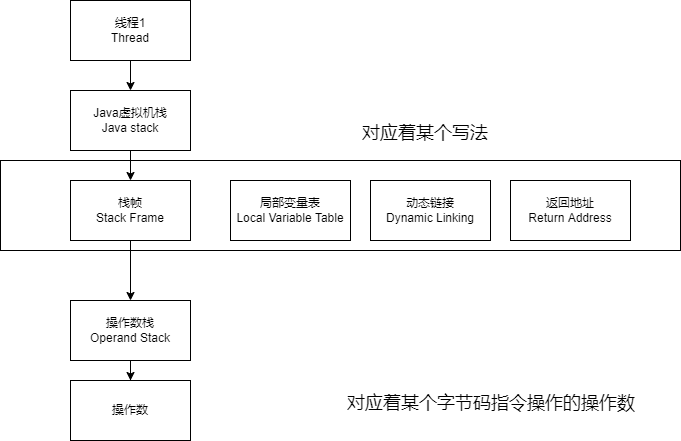

The diagram above was exported from draw.io. Its source (the exported page's mxGraphModel, read from the mxfile embedded in the PNG):
<mxGraphModel dx="782" dy="514" grid="1" gridSize="10" guides="1" tooltips="1" connect="1" arrows="1" fold="1" page="1" pageScale="1" pageWidth="827" pageHeight="1169" math="0" shadow="0">
  <root>
    <mxCell id="0" />
    <mxCell id="1" parent="0" />
    <mxCell id="DIU-cQyyI2o6AMHBCRW7-9" value="" style="rounded=0;whiteSpace=wrap;html=1;" vertex="1" parent="1">
      <mxGeometry x="50" y="220" width="680" height="90" as="geometry" />
    </mxCell>
    <mxCell id="DIU-cQyyI2o6AMHBCRW7-3" value="" style="edgeStyle=orthogonalEdgeStyle;rounded=0;orthogonalLoop=1;jettySize=auto;html=1;" edge="1" parent="1" source="DIU-cQyyI2o6AMHBCRW7-1" target="DIU-cQyyI2o6AMHBCRW7-2">
      <mxGeometry relative="1" as="geometry" />
    </mxCell>
    <mxCell id="DIU-cQyyI2o6AMHBCRW7-1" value="线程1&lt;br&gt;Thread" style="rounded=0;whiteSpace=wrap;html=1;" vertex="1" parent="1">
      <mxGeometry x="120" y="60" width="120" height="60" as="geometry" />
    </mxCell>
    <mxCell id="DIU-cQyyI2o6AMHBCRW7-5" value="" style="edgeStyle=orthogonalEdgeStyle;rounded=0;orthogonalLoop=1;jettySize=auto;html=1;" edge="1" parent="1" source="DIU-cQyyI2o6AMHBCRW7-2" target="DIU-cQyyI2o6AMHBCRW7-4">
      <mxGeometry relative="1" as="geometry" />
    </mxCell>
    <mxCell id="DIU-cQyyI2o6AMHBCRW7-2" value="Java虚拟机栈&lt;br&gt;Java stack" style="rounded=0;whiteSpace=wrap;html=1;" vertex="1" parent="1">
      <mxGeometry x="120" y="150" width="120" height="60" as="geometry" />
    </mxCell>
    <mxCell id="DIU-cQyyI2o6AMHBCRW7-10" style="edgeStyle=orthogonalEdgeStyle;rounded=0;orthogonalLoop=1;jettySize=auto;html=1;exitX=0.5;exitY=1;exitDx=0;exitDy=0;" edge="1" parent="1" source="DIU-cQyyI2o6AMHBCRW7-4">
      <mxGeometry relative="1" as="geometry">
        <mxPoint x="180" y="360" as="targetPoint" />
      </mxGeometry>
    </mxCell>
    <mxCell id="DIU-cQyyI2o6AMHBCRW7-4" value="栈帧&lt;br&gt;Stack Frame" style="whiteSpace=wrap;html=1;rounded=0;" vertex="1" parent="1">
      <mxGeometry x="120" y="240" width="120" height="60" as="geometry" />
    </mxCell>
    <mxCell id="DIU-cQyyI2o6AMHBCRW7-6" value="局部变量表&lt;br&gt;Local Variable Table" style="rounded=0;whiteSpace=wrap;html=1;" vertex="1" parent="1">
      <mxGeometry x="280" y="240" width="120" height="60" as="geometry" />
    </mxCell>
    <mxCell id="DIU-cQyyI2o6AMHBCRW7-7" value="动态链接&lt;br&gt;Dynamic Linking" style="rounded=0;whiteSpace=wrap;html=1;" vertex="1" parent="1">
      <mxGeometry x="420" y="240" width="120" height="60" as="geometry" />
    </mxCell>
    <mxCell id="DIU-cQyyI2o6AMHBCRW7-8" value="返回地址&lt;br&gt;Return Address" style="rounded=0;whiteSpace=wrap;html=1;" vertex="1" parent="1">
      <mxGeometry x="560" y="240" width="120" height="60" as="geometry" />
    </mxCell>
    <mxCell id="DIU-cQyyI2o6AMHBCRW7-13" value="" style="edgeStyle=orthogonalEdgeStyle;rounded=0;orthogonalLoop=1;jettySize=auto;html=1;" edge="1" parent="1" source="DIU-cQyyI2o6AMHBCRW7-11" target="DIU-cQyyI2o6AMHBCRW7-12">
      <mxGeometry relative="1" as="geometry" />
    </mxCell>
    <mxCell id="DIU-cQyyI2o6AMHBCRW7-11" value="操作数栈&lt;br&gt;Operand Stack" style="rounded=0;whiteSpace=wrap;html=1;" vertex="1" parent="1">
      <mxGeometry x="120" y="360" width="120" height="60" as="geometry" />
    </mxCell>
    <mxCell id="DIU-cQyyI2o6AMHBCRW7-12" value="操作数" style="whiteSpace=wrap;html=1;rounded=0;" vertex="1" parent="1">
      <mxGeometry x="120" y="440" width="120" height="60" as="geometry" />
    </mxCell>
    <mxCell id="DIU-cQyyI2o6AMHBCRW7-15" value="&lt;font style=&quot;font-size: 18px&quot;&gt;对应着某个写法&lt;/font&gt;" style="text;html=1;strokeColor=none;fillColor=none;align=center;verticalAlign=middle;whiteSpace=wrap;rounded=0;" vertex="1" parent="1">
      <mxGeometry x="380" y="180" width="190" height="25" as="geometry" />
    </mxCell>
    <mxCell id="DIU-cQyyI2o6AMHBCRW7-16" value="&lt;font style=&quot;font-size: 18px&quot;&gt;对应着某个字节码指令操作的操作数&lt;/font&gt;" style="text;html=1;strokeColor=none;fillColor=none;align=center;verticalAlign=middle;whiteSpace=wrap;rounded=0;" vertex="1" parent="1">
      <mxGeometry x="382" y="456" width="318" height="14" as="geometry" />
    </mxCell>
  </root>
</mxGraphModel>